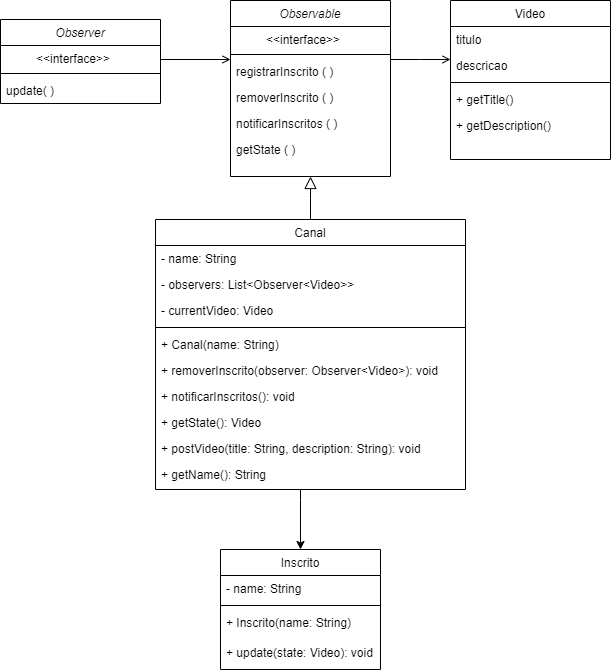

The diagram above was exported from draw.io. Its source (the exported page's mxGraphModel, read from the mxfile embedded in the PNG):
<mxGraphModel dx="1947" dy="484" grid="1" gridSize="10" guides="0" tooltips="1" connect="1" arrows="1" fold="1" page="1" pageScale="1" pageWidth="827" pageHeight="1169" math="0" shadow="0">
  <root>
    <mxCell id="WIyWlLk6GJQsqaUBKTNV-0" />
    <mxCell id="WIyWlLk6GJQsqaUBKTNV-1" parent="WIyWlLk6GJQsqaUBKTNV-0" />
    <mxCell id="zkfFHV4jXpPFQw0GAbJ--0" value="Observable" style="swimlane;fontStyle=2;align=center;verticalAlign=top;childLayout=stackLayout;horizontal=1;startSize=26;horizontalStack=0;resizeParent=1;resizeLast=0;collapsible=1;marginBottom=0;rounded=0;shadow=0;strokeWidth=1;" parent="WIyWlLk6GJQsqaUBKTNV-1" vertex="1">
      <mxGeometry x="220" y="61" width="160" height="176" as="geometry">
        <mxRectangle x="230" y="140" width="160" height="26" as="alternateBounds" />
      </mxGeometry>
    </mxCell>
    <mxCell id="f834tJQlBOD9051zAKfq-1" value="         &lt;&lt;interface&gt;&gt; " style="text;align=left;verticalAlign=top;spacingLeft=4;spacingRight=4;overflow=hidden;rotatable=0;points=[[0,0.5],[1,0.5]];portConstraint=eastwest;" vertex="1" parent="zkfFHV4jXpPFQw0GAbJ--0">
      <mxGeometry y="26" width="160" height="24" as="geometry" />
    </mxCell>
    <mxCell id="zkfFHV4jXpPFQw0GAbJ--4" value="" style="line;html=1;strokeWidth=1;align=left;verticalAlign=middle;spacingTop=-1;spacingLeft=3;spacingRight=3;rotatable=0;labelPosition=right;points=[];portConstraint=eastwest;" parent="zkfFHV4jXpPFQw0GAbJ--0" vertex="1">
      <mxGeometry y="50" width="160" height="8" as="geometry" />
    </mxCell>
    <mxCell id="CDUH0E2k5xYEB6FUlKUo-9" value="registrarInscrito ( )" style="text;align=left;verticalAlign=top;spacingLeft=4;spacingRight=4;overflow=hidden;rotatable=0;points=[[0,0.5],[1,0.5]];portConstraint=eastwest;" parent="zkfFHV4jXpPFQw0GAbJ--0" vertex="1">
      <mxGeometry y="58" width="160" height="26" as="geometry" />
    </mxCell>
    <mxCell id="zkfFHV4jXpPFQw0GAbJ--5" value="removerInscrito ( )" style="text;align=left;verticalAlign=top;spacingLeft=4;spacingRight=4;overflow=hidden;rotatable=0;points=[[0,0.5],[1,0.5]];portConstraint=eastwest;" parent="zkfFHV4jXpPFQw0GAbJ--0" vertex="1">
      <mxGeometry y="84" width="160" height="26" as="geometry" />
    </mxCell>
    <mxCell id="CDUH0E2k5xYEB6FUlKUo-7" value="notificarInscritos ( )" style="text;align=left;verticalAlign=top;spacingLeft=4;spacingRight=4;overflow=hidden;rotatable=0;points=[[0,0.5],[1,0.5]];portConstraint=eastwest;" parent="zkfFHV4jXpPFQw0GAbJ--0" vertex="1">
      <mxGeometry y="110" width="160" height="26" as="geometry" />
    </mxCell>
    <mxCell id="CDUH0E2k5xYEB6FUlKUo-8" value="getState ( )" style="text;align=left;verticalAlign=top;spacingLeft=4;spacingRight=4;overflow=hidden;rotatable=0;points=[[0,0.5],[1,0.5]];portConstraint=eastwest;" parent="zkfFHV4jXpPFQw0GAbJ--0" vertex="1">
      <mxGeometry y="136" width="160" height="26" as="geometry" />
    </mxCell>
    <mxCell id="zkfFHV4jXpPFQw0GAbJ--6" value="Canal" style="swimlane;fontStyle=0;align=center;verticalAlign=top;childLayout=stackLayout;horizontal=1;startSize=26;horizontalStack=0;resizeParent=1;resizeLast=0;collapsible=1;marginBottom=0;rounded=0;shadow=0;strokeWidth=1;" parent="WIyWlLk6GJQsqaUBKTNV-1" vertex="1">
      <mxGeometry x="145" y="280" width="310" height="270" as="geometry">
        <mxRectangle x="130" y="380" width="160" height="26" as="alternateBounds" />
      </mxGeometry>
    </mxCell>
    <mxCell id="zkfFHV4jXpPFQw0GAbJ--7" value="- name: String" style="text;align=left;verticalAlign=top;spacingLeft=4;spacingRight=4;overflow=hidden;rotatable=0;points=[[0,0.5],[1,0.5]];portConstraint=eastwest;" parent="zkfFHV4jXpPFQw0GAbJ--6" vertex="1">
      <mxGeometry y="26" width="310" height="26" as="geometry" />
    </mxCell>
    <mxCell id="zkfFHV4jXpPFQw0GAbJ--8" value="- observers: List&lt;Observer&lt;Video&gt;&gt;" style="text;align=left;verticalAlign=top;spacingLeft=4;spacingRight=4;overflow=hidden;rotatable=0;points=[[0,0.5],[1,0.5]];portConstraint=eastwest;rounded=0;shadow=0;html=0;" parent="zkfFHV4jXpPFQw0GAbJ--6" vertex="1">
      <mxGeometry y="52" width="310" height="26" as="geometry" />
    </mxCell>
    <mxCell id="4XcJV3oda-DZ7-FLWC_s-0" value="- currentVideo: Video" style="text;align=left;verticalAlign=top;spacingLeft=4;spacingRight=4;overflow=hidden;rotatable=0;points=[[0,0.5],[1,0.5]];portConstraint=eastwest;" parent="zkfFHV4jXpPFQw0GAbJ--6" vertex="1">
      <mxGeometry y="78" width="310" height="26" as="geometry" />
    </mxCell>
    <mxCell id="4XcJV3oda-DZ7-FLWC_s-2" value="" style="line;html=1;strokeWidth=1;align=left;verticalAlign=middle;spacingTop=-1;spacingLeft=3;spacingRight=3;rotatable=0;labelPosition=right;points=[];portConstraint=eastwest;" parent="zkfFHV4jXpPFQw0GAbJ--6" vertex="1">
      <mxGeometry y="104" width="310" height="8" as="geometry" />
    </mxCell>
    <mxCell id="4XcJV3oda-DZ7-FLWC_s-4" value="+ Canal(name: String)" style="text;align=left;verticalAlign=top;spacingLeft=4;spacingRight=4;overflow=hidden;rotatable=0;points=[[0,0.5],[1,0.5]];portConstraint=eastwest;" parent="zkfFHV4jXpPFQw0GAbJ--6" vertex="1">
      <mxGeometry y="112" width="310" height="26" as="geometry" />
    </mxCell>
    <mxCell id="4XcJV3oda-DZ7-FLWC_s-3" value="+ removerInscrito(observer: Observer&lt;Video&gt;): void " style="text;align=left;verticalAlign=top;spacingLeft=4;spacingRight=4;overflow=hidden;rotatable=0;points=[[0,0.5],[1,0.5]];portConstraint=eastwest;" parent="zkfFHV4jXpPFQw0GAbJ--6" vertex="1">
      <mxGeometry y="138" width="310" height="26" as="geometry" />
    </mxCell>
    <mxCell id="4XcJV3oda-DZ7-FLWC_s-5" value="+ notificarInscritos(): void" style="text;align=left;verticalAlign=top;spacingLeft=4;spacingRight=4;overflow=hidden;rotatable=0;points=[[0,0.5],[1,0.5]];portConstraint=eastwest;" parent="zkfFHV4jXpPFQw0GAbJ--6" vertex="1">
      <mxGeometry y="164" width="310" height="26" as="geometry" />
    </mxCell>
    <mxCell id="4XcJV3oda-DZ7-FLWC_s-6" value="+ getState(): Video " style="text;align=left;verticalAlign=top;spacingLeft=4;spacingRight=4;overflow=hidden;rotatable=0;points=[[0,0.5],[1,0.5]];portConstraint=eastwest;" parent="zkfFHV4jXpPFQw0GAbJ--6" vertex="1">
      <mxGeometry y="190" width="310" height="26" as="geometry" />
    </mxCell>
    <mxCell id="4XcJV3oda-DZ7-FLWC_s-7" value="+ postVideo(title: String, description: String): void" style="text;align=left;verticalAlign=top;spacingLeft=4;spacingRight=4;overflow=hidden;rotatable=0;points=[[0,0.5],[1,0.5]];portConstraint=eastwest;" parent="zkfFHV4jXpPFQw0GAbJ--6" vertex="1">
      <mxGeometry y="216" width="310" height="26" as="geometry" />
    </mxCell>
    <mxCell id="4XcJV3oda-DZ7-FLWC_s-8" value="+ getName(): String " style="text;align=left;verticalAlign=top;spacingLeft=4;spacingRight=4;overflow=hidden;rotatable=0;points=[[0,0.5],[1,0.5]];portConstraint=eastwest;" parent="zkfFHV4jXpPFQw0GAbJ--6" vertex="1">
      <mxGeometry y="242" width="310" height="26" as="geometry" />
    </mxCell>
    <mxCell id="zkfFHV4jXpPFQw0GAbJ--12" value="" style="endArrow=block;endSize=10;endFill=0;shadow=0;strokeWidth=1;rounded=0;edgeStyle=elbowEdgeStyle;elbow=vertical;" parent="WIyWlLk6GJQsqaUBKTNV-1" source="zkfFHV4jXpPFQw0GAbJ--6" target="zkfFHV4jXpPFQw0GAbJ--0" edge="1">
      <mxGeometry width="160" relative="1" as="geometry">
        <mxPoint x="200" y="203" as="sourcePoint" />
        <mxPoint x="200" y="203" as="targetPoint" />
      </mxGeometry>
    </mxCell>
    <mxCell id="zkfFHV4jXpPFQw0GAbJ--17" value="Video" style="swimlane;fontStyle=0;align=center;verticalAlign=top;childLayout=stackLayout;horizontal=1;startSize=26;horizontalStack=0;resizeParent=1;resizeLast=0;collapsible=1;marginBottom=0;rounded=0;shadow=0;strokeWidth=1;" parent="WIyWlLk6GJQsqaUBKTNV-1" vertex="1">
      <mxGeometry x="440" y="61" width="160" height="159" as="geometry">
        <mxRectangle x="550" y="140" width="160" height="26" as="alternateBounds" />
      </mxGeometry>
    </mxCell>
    <mxCell id="zkfFHV4jXpPFQw0GAbJ--18" value="titulo" style="text;align=left;verticalAlign=top;spacingLeft=4;spacingRight=4;overflow=hidden;rotatable=0;points=[[0,0.5],[1,0.5]];portConstraint=eastwest;" parent="zkfFHV4jXpPFQw0GAbJ--17" vertex="1">
      <mxGeometry y="26" width="160" height="26" as="geometry" />
    </mxCell>
    <mxCell id="zkfFHV4jXpPFQw0GAbJ--19" value="descricao" style="text;align=left;verticalAlign=top;spacingLeft=4;spacingRight=4;overflow=hidden;rotatable=0;points=[[0,0.5],[1,0.5]];portConstraint=eastwest;rounded=0;shadow=0;html=0;" parent="zkfFHV4jXpPFQw0GAbJ--17" vertex="1">
      <mxGeometry y="52" width="160" height="26" as="geometry" />
    </mxCell>
    <mxCell id="zkfFHV4jXpPFQw0GAbJ--23" value="" style="line;html=1;strokeWidth=1;align=left;verticalAlign=middle;spacingTop=-1;spacingLeft=3;spacingRight=3;rotatable=0;labelPosition=right;points=[];portConstraint=eastwest;" parent="zkfFHV4jXpPFQw0GAbJ--17" vertex="1">
      <mxGeometry y="78" width="160" height="8" as="geometry" />
    </mxCell>
    <mxCell id="zkfFHV4jXpPFQw0GAbJ--24" value="+ getTitle() " style="text;align=left;verticalAlign=top;spacingLeft=4;spacingRight=4;overflow=hidden;rotatable=0;points=[[0,0.5],[1,0.5]];portConstraint=eastwest;" parent="zkfFHV4jXpPFQw0GAbJ--17" vertex="1">
      <mxGeometry y="86" width="160" height="26" as="geometry" />
    </mxCell>
    <mxCell id="zkfFHV4jXpPFQw0GAbJ--25" value="+ getDescription() " style="text;align=left;verticalAlign=top;spacingLeft=4;spacingRight=4;overflow=hidden;rotatable=0;points=[[0,0.5],[1,0.5]];portConstraint=eastwest;" parent="zkfFHV4jXpPFQw0GAbJ--17" vertex="1">
      <mxGeometry y="112" width="160" height="26" as="geometry" />
    </mxCell>
    <mxCell id="zkfFHV4jXpPFQw0GAbJ--26" value="" style="endArrow=open;shadow=0;strokeWidth=1;rounded=0;endFill=1;edgeStyle=elbowEdgeStyle;elbow=vertical;exitX=1;exitY=0.5;exitDx=0;exitDy=0;" parent="WIyWlLk6GJQsqaUBKTNV-1" source="CDUH0E2k5xYEB6FUlKUo-1" edge="1">
      <mxGeometry x="0.5" y="41" relative="1" as="geometry">
        <mxPoint x="380" y="192" as="sourcePoint" />
        <mxPoint x="220" y="120" as="targetPoint" />
        <mxPoint x="-40" y="32" as="offset" />
        <Array as="points">
          <mxPoint x="190" y="120" />
        </Array>
      </mxGeometry>
    </mxCell>
    <mxCell id="CDUH0E2k5xYEB6FUlKUo-0" value="Observer" style="swimlane;fontStyle=2;align=center;verticalAlign=top;childLayout=stackLayout;horizontal=1;startSize=26;horizontalStack=0;resizeParent=1;resizeLast=0;collapsible=1;marginBottom=0;rounded=0;shadow=0;strokeWidth=1;" parent="WIyWlLk6GJQsqaUBKTNV-1" vertex="1">
      <mxGeometry x="-10" y="80" width="160" height="84" as="geometry">
        <mxRectangle x="230" y="140" width="160" height="26" as="alternateBounds" />
      </mxGeometry>
    </mxCell>
    <mxCell id="CDUH0E2k5xYEB6FUlKUo-1" value="         &lt;&lt;interface&gt;&gt; " style="text;align=left;verticalAlign=top;spacingLeft=4;spacingRight=4;overflow=hidden;rotatable=0;points=[[0,0.5],[1,0.5]];portConstraint=eastwest;" parent="CDUH0E2k5xYEB6FUlKUo-0" vertex="1">
      <mxGeometry y="26" width="160" height="24" as="geometry" />
    </mxCell>
    <mxCell id="CDUH0E2k5xYEB6FUlKUo-4" value="" style="line;html=1;strokeWidth=1;align=left;verticalAlign=middle;spacingTop=-1;spacingLeft=3;spacingRight=3;rotatable=0;labelPosition=right;points=[];portConstraint=eastwest;" parent="CDUH0E2k5xYEB6FUlKUo-0" vertex="1">
      <mxGeometry y="50" width="160" height="8" as="geometry" />
    </mxCell>
    <mxCell id="CDUH0E2k5xYEB6FUlKUo-5" value="update( )" style="text;align=left;verticalAlign=top;spacingLeft=4;spacingRight=4;overflow=hidden;rotatable=0;points=[[0,0.5],[1,0.5]];portConstraint=eastwest;" parent="CDUH0E2k5xYEB6FUlKUo-0" vertex="1">
      <mxGeometry y="58" width="160" height="26" as="geometry" />
    </mxCell>
    <mxCell id="4XcJV3oda-DZ7-FLWC_s-9" value="Inscrito" style="swimlane;fontStyle=0;align=center;verticalAlign=top;childLayout=stackLayout;horizontal=1;startSize=26;horizontalStack=0;resizeParent=1;resizeLast=0;collapsible=1;marginBottom=0;rounded=0;shadow=0;strokeWidth=1;" parent="WIyWlLk6GJQsqaUBKTNV-1" vertex="1">
      <mxGeometry x="210" y="610" width="160" height="120" as="geometry">
        <mxRectangle x="550" y="140" width="160" height="26" as="alternateBounds" />
      </mxGeometry>
    </mxCell>
    <mxCell id="4XcJV3oda-DZ7-FLWC_s-10" value="- name: String " style="text;align=left;verticalAlign=top;spacingLeft=4;spacingRight=4;overflow=hidden;rotatable=0;points=[[0,0.5],[1,0.5]];portConstraint=eastwest;" parent="4XcJV3oda-DZ7-FLWC_s-9" vertex="1">
      <mxGeometry y="26" width="160" height="26" as="geometry" />
    </mxCell>
    <mxCell id="4XcJV3oda-DZ7-FLWC_s-12" value="" style="line;html=1;strokeWidth=1;align=left;verticalAlign=middle;spacingTop=-1;spacingLeft=3;spacingRight=3;rotatable=0;labelPosition=right;points=[];portConstraint=eastwest;" parent="4XcJV3oda-DZ7-FLWC_s-9" vertex="1">
      <mxGeometry y="52" width="160" height="8" as="geometry" />
    </mxCell>
    <mxCell id="4XcJV3oda-DZ7-FLWC_s-13" value="+ Inscrito(name: String)  " style="text;align=left;verticalAlign=top;spacingLeft=4;spacingRight=4;overflow=hidden;rotatable=0;points=[[0,0.5],[1,0.5]];portConstraint=eastwest;" parent="4XcJV3oda-DZ7-FLWC_s-9" vertex="1">
      <mxGeometry y="60" width="160" height="30" as="geometry" />
    </mxCell>
    <mxCell id="4XcJV3oda-DZ7-FLWC_s-14" value="+ update(state: Video): void " style="text;align=left;verticalAlign=top;spacingLeft=4;spacingRight=4;overflow=hidden;rotatable=0;points=[[0,0.5],[1,0.5]];portConstraint=eastwest;" parent="4XcJV3oda-DZ7-FLWC_s-9" vertex="1">
      <mxGeometry y="90" width="160" height="26" as="geometry" />
    </mxCell>
    <mxCell id="4XcJV3oda-DZ7-FLWC_s-15" style="edgeStyle=orthogonalEdgeStyle;rounded=0;orthogonalLoop=1;jettySize=auto;html=1;entryX=0.5;entryY=0;entryDx=0;entryDy=0;" parent="WIyWlLk6GJQsqaUBKTNV-1" target="4XcJV3oda-DZ7-FLWC_s-9" edge="1">
      <mxGeometry relative="1" as="geometry">
        <mxPoint x="290" y="550" as="sourcePoint" />
        <mxPoint x="310" y="71" as="targetPoint" />
        <Array as="points">
          <mxPoint x="290" y="560" />
          <mxPoint x="290" y="560" />
        </Array>
      </mxGeometry>
    </mxCell>
    <mxCell id="4XcJV3oda-DZ7-FLWC_s-16" value="" style="endArrow=open;shadow=0;strokeWidth=1;rounded=0;endFill=1;edgeStyle=elbowEdgeStyle;elbow=vertical;" parent="WIyWlLk6GJQsqaUBKTNV-1" edge="1">
      <mxGeometry x="0.5" y="41" relative="1" as="geometry">
        <mxPoint x="380" y="120" as="sourcePoint" />
        <mxPoint x="440" y="120" as="targetPoint" />
        <mxPoint x="-40" y="32" as="offset" />
      </mxGeometry>
    </mxCell>
  </root>
</mxGraphModel>